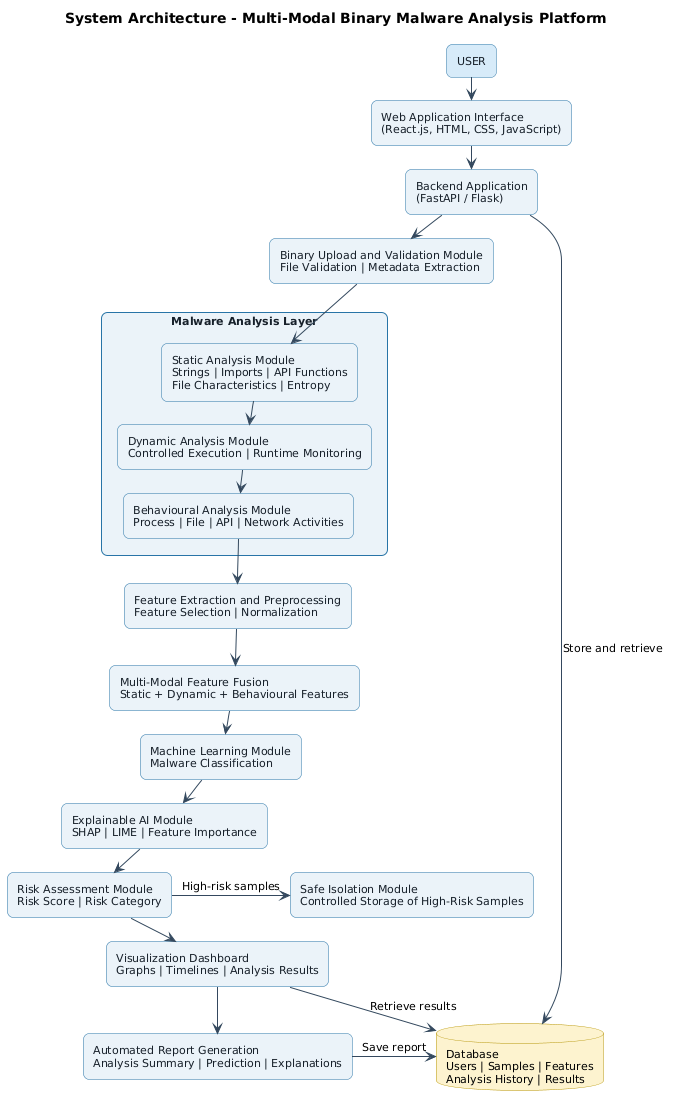

The diagram above was rendered by PlantUML. Its source (embedded in the PNG):
@startuml
title System Architecture - Multi-Modal Binary Malware Analysis Platform

top to bottom direction

skinparam pageSize A4
skinparam shadowing false
skinparam backgroundColor white
skinparam defaultFontName Arial
skinparam defaultFontSize 11
skinparam ArrowColor #34495E
skinparam packageStyle rectangle
skinparam roundcorner 12
skinparam nodesep 18
skinparam ranksep 22

skinparam rectangle {
    BackgroundColor #EAF2F8
    BorderColor #2874A6
    FontColor #17202A
}

skinparam database {
    BackgroundColor #FCF3CF
    BorderColor #B7950B
}

rectangle "USER" as User #D6EAF8

rectangle "Web Application Interface\n(React.js, HTML, CSS, JavaScript)" as Frontend

rectangle "Backend Application\n(FastAPI / Flask)" as Backend

rectangle "Binary Upload and Validation Module\nFile Validation | Metadata Extraction" as Upload

package "Malware Analysis Layer" {
    rectangle "Static Analysis Module\nStrings | Imports | API Functions\nFile Characteristics | Entropy" as Static

    rectangle "Dynamic Analysis Module\nControlled Execution | Runtime Monitoring" as Dynamic

    rectangle "Behavioural Analysis Module\nProcess | File | API | Network Activities" as Behaviour
}

rectangle "Feature Extraction and Preprocessing\nFeature Selection | Normalization" as Features

rectangle "Multi-Modal Feature Fusion\nStatic + Dynamic + Behavioural Features" as Fusion

rectangle "Machine Learning Module\nMalware Classification" as ML

rectangle "Explainable AI Module\nSHAP | LIME | Feature Importance" as XAI

rectangle "Risk Assessment Module\nRisk Score | Risk Category" as Risk

database "Database\nUsers | Samples | Features\nAnalysis History | Results" as DB

rectangle "Visualization Dashboard\nGraphs | Timelines | Analysis Results" as Dashboard

rectangle "Automated Report Generation\nAnalysis Summary | Prediction | Explanations" as Report

rectangle "Safe Isolation Module\nControlled Storage of High-Risk Samples" as Isolation

User -down-> Frontend
Frontend -down-> Backend
Backend -down-> Upload
Upload -down-> Static
Static -down-> Dynamic
Dynamic -down-> Behaviour
Behaviour -down-> Features
Features -down-> Fusion
Fusion -down-> ML
ML -down-> XAI
XAI -down-> Risk
Risk -down-> Dashboard
Dashboard -down-> Report

Backend -right-> DB : Store and retrieve
Risk -left-> Isolation : High-risk samples
Dashboard -right-> DB : Retrieve results
Report -right-> DB : Save report
@enduml